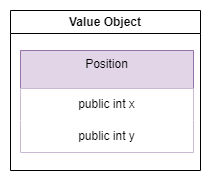

The diagram above was exported from draw.io. Its source (the exported page's mxGraphModel, read from the mxfile embedded in the PNG):
<mxGraphModel dx="1580" dy="1590" grid="1" gridSize="10" guides="1" tooltips="1" connect="1" arrows="1" fold="1" page="1" pageScale="1" pageWidth="827" pageHeight="1169" math="0" shadow="0">
  <root>
    <mxCell id="0" />
    <mxCell id="1" parent="0" />
    <mxCell id="2" value="Value Object" style="swimlane;whiteSpace=wrap;html=1;" vertex="1" parent="1">
      <mxGeometry x="320" width="190" height="160" as="geometry" />
    </mxCell>
    <mxCell id="3" value="Position" style="swimlane;fontStyle=0;align=center;verticalAlign=top;childLayout=stackLayout;horizontal=1;startSize=38;horizontalStack=0;resizeParent=1;resizeLast=0;collapsible=1;marginBottom=0;rounded=0;shadow=0;strokeWidth=1;fillColor=#e1d5e7;strokeColor=#9673a6;" vertex="1" parent="2">
      <mxGeometry x="10" y="40" width="173" height="102" as="geometry">
        <mxRectangle x="10" y="40" width="160" height="26" as="alternateBounds" />
      </mxGeometry>
    </mxCell>
    <mxCell id="4" value="public int x" style="whiteSpace=wrap;html=1;strokeColor=none;" vertex="1" parent="3">
      <mxGeometry y="38" width="173" height="32" as="geometry" />
    </mxCell>
    <mxCell id="5" value="public int y" style="whiteSpace=wrap;html=1;strokeColor=none;" vertex="1" parent="3">
      <mxGeometry y="70" width="173" height="32" as="geometry" />
    </mxCell>
  </root>
</mxGraphModel>